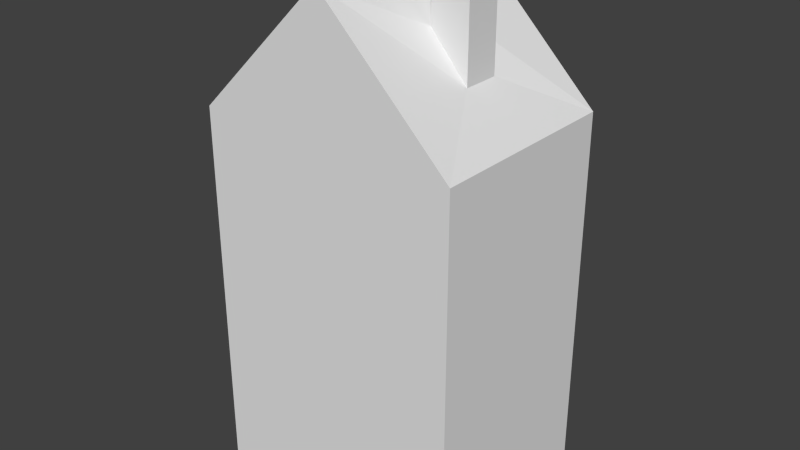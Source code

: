 # Source: res.blend  (saved by Blender 2.62.0; exported with 4.5.12 LTS)
import bpy
from mathutils import Matrix  # noqa: F401  (used for matrix-valued properties, if any)

bpy.ops.wm.read_factory_settings(use_empty=True)
scene = bpy.context.scene
scene.name = 'Scene'

# ---- collections
col_collection_1 = bpy.data.collections.new('Collection 1'); scene.collection.children.link(col_collection_1)

# ---- world
world_world = bpy.data.worlds.new('World'); scene.world = world_world
world_world.color = (0.05088, 0.05088, 0.05088)
world_world.use_sun_shadow = False
world_world.sun_shadow_jitter_overblur = 0.0
world_world.cycles.sampling_method = 'MANUAL'
world_world.cycles.sample_map_resolution = 256

# ---- meshes
me_cube = bpy.data.meshes.new('Cube')
me_cube.from_pydata([(0.528, 1.0, -1.0), (0.528, -1.0, -1.0), (-1.0, -1.0, -1.0), (-1.0, 1.0, -1.0), (0.528, 1.0, 1.856), (0.528, -1.0, 1.856), (-1.0, -1.0, 1.856), (-1.0, 1.0, 1.856), (0.528, 0.0, -1.0), (-1.0, 2.682e-07, -1.0), (0.528, -5.662e-07, 2.845), (-1.0, 1.788e-07, 2.845), (-0.376, 0.3583, 2.514), (-0.096, 0.3583, 2.514), (-0.376, 0.6417, 2.186), (-0.096, 0.6417, 2.186), (-0.096, 0.3583, 2.996), (-0.096, 0.6417, 2.998), (-0.376, 0.3583, 2.996), (-0.376, 0.6417, 2.998)], [], [(10, 5, 1, 8), (6, 11, 9, 2), (5, 6, 2, 1), (0, 3, 7, 4), (6, 5, 10, 11), (8, 0, 4, 10), (11, 7, 3, 9), (4, 7, 14, 15), (7, 11, 12, 14), (11, 10, 13, 12), (10, 4, 15, 13), (13, 15, 17, 16), (12, 13, 16, 18), (14, 12, 18, 19), (15, 14, 19, 17), (16, 17, 19, 18)])
_uv = me_cube.uv_layers.new(name='UVMap')
_uv.uv.foreach_set('vector', [0.5469, 0.6562, 0.375, 0.4844, 0.375, 0.0, 0.5469, 0.0, 0.375, 0.4844, 0.2031, 0.6562, 0.2031, 0.0, 0.375, 0.0, 1.0, 0.9688, 0.7188, 0.9688, 0.7188, 0.4844, 1.0, 0.4844, 0.7188, 0.0, 1.0, 0.0, 1.0, 0.4844, 0.7188, 0.4844, 0.0625, 0.7188, 0.3438, 0.7188, 0.3438, 0.9531, 0.0625, 0.9531, 0.5469, 0.0, 0.7188, 0.0, 0.7188, 0.4844, 0.5469, 0.6562, 0.2031, 0.6562, 0.03125, 0.4844, 0.03125, 0.0, 0.2031, 0.0, 0.3438, 0.7656, 0.625, 0.7656, 0.5156, 0.8281, 0.4531, 0.8281, 0.625, 0.7656, 0.625, 0.9531, 0.5156, 0.8906, 0.5156, 0.8281, 0.625, 0.9531, 0.3438, 0.9531, 0.4531, 0.8906, 0.5156, 0.8906, 0.3438, 0.9531, 0.3438, 0.7656, 0.4531, 0.8281, 0.4531, 0.8906, 0.3906, 0.625, 0.4219, 0.5781, 0.4219, 0.6875, 0.3906, 0.6875, 0.3906, 0.625, 0.4219, 0.625, 0.4219, 0.6875, 0.3906, 0.6875, 0.3906, 0.5781, 0.4219, 0.625, 0.4219, 0.6875, 0.3906, 0.6875, 0.3906, 0.5938, 0.4219, 0.5938, 0.4219, 0.6875, 0.3906, 0.6875, 0.3906, 0.7188, 0.3906, 0.6875, 0.4219, 0.6875, 0.4219, 0.7188])
me_cube.use_remesh_preserve_volume = False
me_cube.use_remesh_preserve_attributes = False
me_cube.use_mirror_vertex_groups = False
me_cube.update()

# ---- objects
ob_residence = bpy.data.objects.new('residence', me_cube)

# ---- transforms, parenting, visibility, modifiers, constraints
ob_residence.location = (0.2065, 0.0, 1.0)
ob_residence.rotation_euler = (0.0, -0.0, -1.571)
ob_residence.lineart.crease_threshold = 0.0

# ---- collection membership
col_collection_1.objects.link(ob_residence)

# ---- scene / render settings (as saved in the file)
scene.frame_start = 1; scene.frame_end = 250; scene.frame_set(1)
scene.render.engine = 'BLENDER_EEVEE_NEXT'
scene.render.image_settings.color_mode = 'RGB'
scene.render.image_settings.compression = 90
scene.render.resolution_percentage = 50
scene.render.dither_intensity = 0.0
scene.render.bake_margin = 2
scene.render.bake_bias = 0.0
scene.cycles.use_denoising = False
scene.cycles.samples = 10
scene.cycles.sampling_pattern = 'TABULATED_SOBOL'
scene.cycles.light_sampling_threshold = 0.0
scene.cycles.use_adaptive_sampling = False
scene.cycles.use_light_tree = False
scene.cycles.blur_glossy = 0.0
scene.cycles.volume_bounces = 1
scene.cycles.pixel_filter_type = 'GAUSSIAN'
scene.cycles.sample_clamp_indirect = 0.0
scene.view_settings.view_transform = 'Standard'
bpy.context.view_layer.update()

# ---- added for rendering (the .blend has no active camera and no usable light): camera, sun
cam_auto = bpy.data.cameras.new('AutoCamera')
cam_auto.lens = 50.0
cam_auto.sensor_width = 36.0
cam_auto.clip_end = 1000.0
ob_auto_camera = bpy.data.objects.new('AutoCamera', cam_auto)
scene.collection.objects.link(ob_auto_camera)
ob_auto_camera.location = (4.57771, -5.00948, 5.49614)
ob_auto_camera.rotation_euler = (1.09748, -7.21219e-08, 0.694738)
scene.camera = ob_auto_camera
light_auto_sun = bpy.data.lights.new('AutoSun', 'SUN')
light_auto_sun.energy = 3.0
light_auto_sun.angle = 0.0523599
ob_auto_sun = bpy.data.objects.new('AutoSun', light_auto_sun)
scene.collection.objects.link(ob_auto_sun)
ob_auto_sun.rotation_euler = (0.872665, 0.174533, 0.523599)
bpy.context.view_layer.update()
